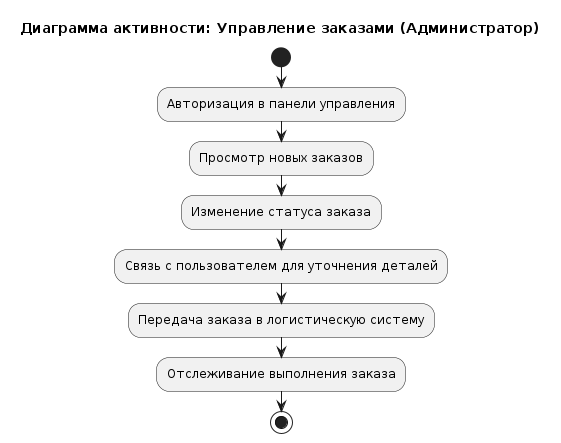

The diagram above was rendered by PlantUML. Its source (embedded in the PNG):
@startuml
title Диаграмма активности: Управление заказами (Администратор)

|Администратор|
start
:Авторизация в панели управления;
:Просмотр новых заказов;
:Изменение статуса заказа;
:Связь с пользователем для уточнения деталей;
:Передача заказа в логистическую систему;
:Отслеживание выполнения заказа;
stop
@enduml